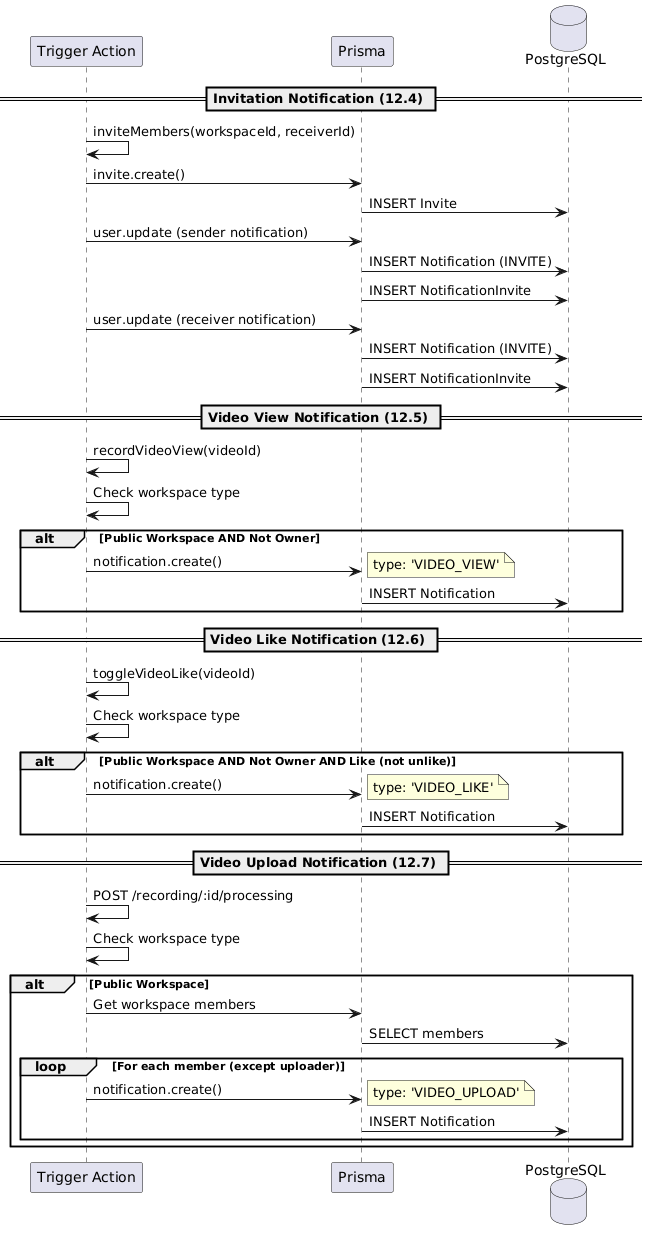

The diagram above was rendered by PlantUML. Its source (embedded in the PNG):
@startuml
participant "Trigger Action" as trigger
participant "Prisma" as prisma
database "PostgreSQL" as db

== Invitation Notification (12.4) ==

trigger -> trigger: inviteMembers(workspaceId, receiverId)
trigger -> prisma: invite.create()
prisma -> db: INSERT Invite

trigger -> prisma: user.update (sender notification)
prisma -> db: INSERT Notification (INVITE)
prisma -> db: INSERT NotificationInvite

trigger -> prisma: user.update (receiver notification)
prisma -> db: INSERT Notification (INVITE)
prisma -> db: INSERT NotificationInvite

== Video View Notification (12.5) ==

trigger -> trigger: recordVideoView(videoId)
trigger -> trigger: Check workspace type

alt Public Workspace AND Not Owner
  trigger -> prisma: notification.create()
  note right: type: 'VIDEO_VIEW'
  prisma -> db: INSERT Notification
end

== Video Like Notification (12.6) ==

trigger -> trigger: toggleVideoLike(videoId)
trigger -> trigger: Check workspace type

alt Public Workspace AND Not Owner AND Like (not unlike)
  trigger -> prisma: notification.create()
  note right: type: 'VIDEO_LIKE'
  prisma -> db: INSERT Notification
end

== Video Upload Notification (12.7) ==

trigger -> trigger: POST /recording/:id/processing
trigger -> trigger: Check workspace type

alt Public Workspace
  trigger -> prisma: Get workspace members
  prisma -> db: SELECT members
  
  loop For each member (except uploader)
    trigger -> prisma: notification.create()
    note right: type: 'VIDEO_UPLOAD'
    prisma -> db: INSERT Notification
  end
end
@enduml